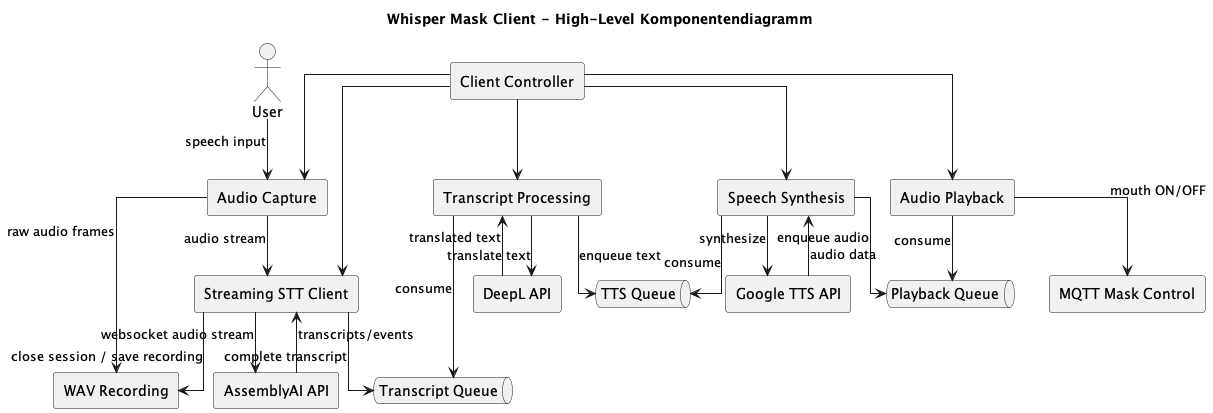

The diagram above was rendered by PlantUML. Its source (embedded in the PNG):
@startuml
title Whisper Mask Client - High-Level Komponentendiagramm

skinparam componentStyle rectangle
skinparam shadowing false
skinparam linetype ortho

actor "User" as User

component "Client Controller" as Controller
component "Audio Capture" as AudioCapture
component "Streaming STT Client" as STTClient
component "AssemblyAI API" as AssemblyAI
component "Transcript Processing" as TranscriptProcessing
component "DeepL API" as DeepL
component "Speech Synthesis" as SpeechSynthesis
component "Google TTS API" as GoogleTTS
component "Audio Playback" as AudioPlayback
component "MQTT Mask Control" as MQTTControl
component "WAV Recording" as WAVRecording

queue "Transcript Queue" as Q1
queue "TTS Queue" as Q2
queue "Playback Queue" as Q3

User --> AudioCapture : speech input

Controller --> AudioCapture
Controller --> STTClient
Controller --> TranscriptProcessing
Controller --> SpeechSynthesis
Controller --> AudioPlayback

AudioCapture --> STTClient : audio stream
STTClient --> AssemblyAI : websocket audio stream
AssemblyAI --> STTClient : transcripts/events

STTClient --> Q1 : complete transcript
TranscriptProcessing --> Q1 : consume
TranscriptProcessing --> DeepL : translate text
DeepL --> TranscriptProcessing : translated text
TranscriptProcessing --> Q2 : enqueue text

SpeechSynthesis --> Q2 : consume
SpeechSynthesis --> GoogleTTS : synthesize
GoogleTTS --> SpeechSynthesis : audio data
SpeechSynthesis --> Q3 : enqueue audio

AudioPlayback --> Q3 : consume
AudioPlayback --> MQTTControl : mouth ON/OFF
AudioCapture --> WAVRecording : raw audio frames
STTClient --> WAVRecording : close session / save recording

@enduml